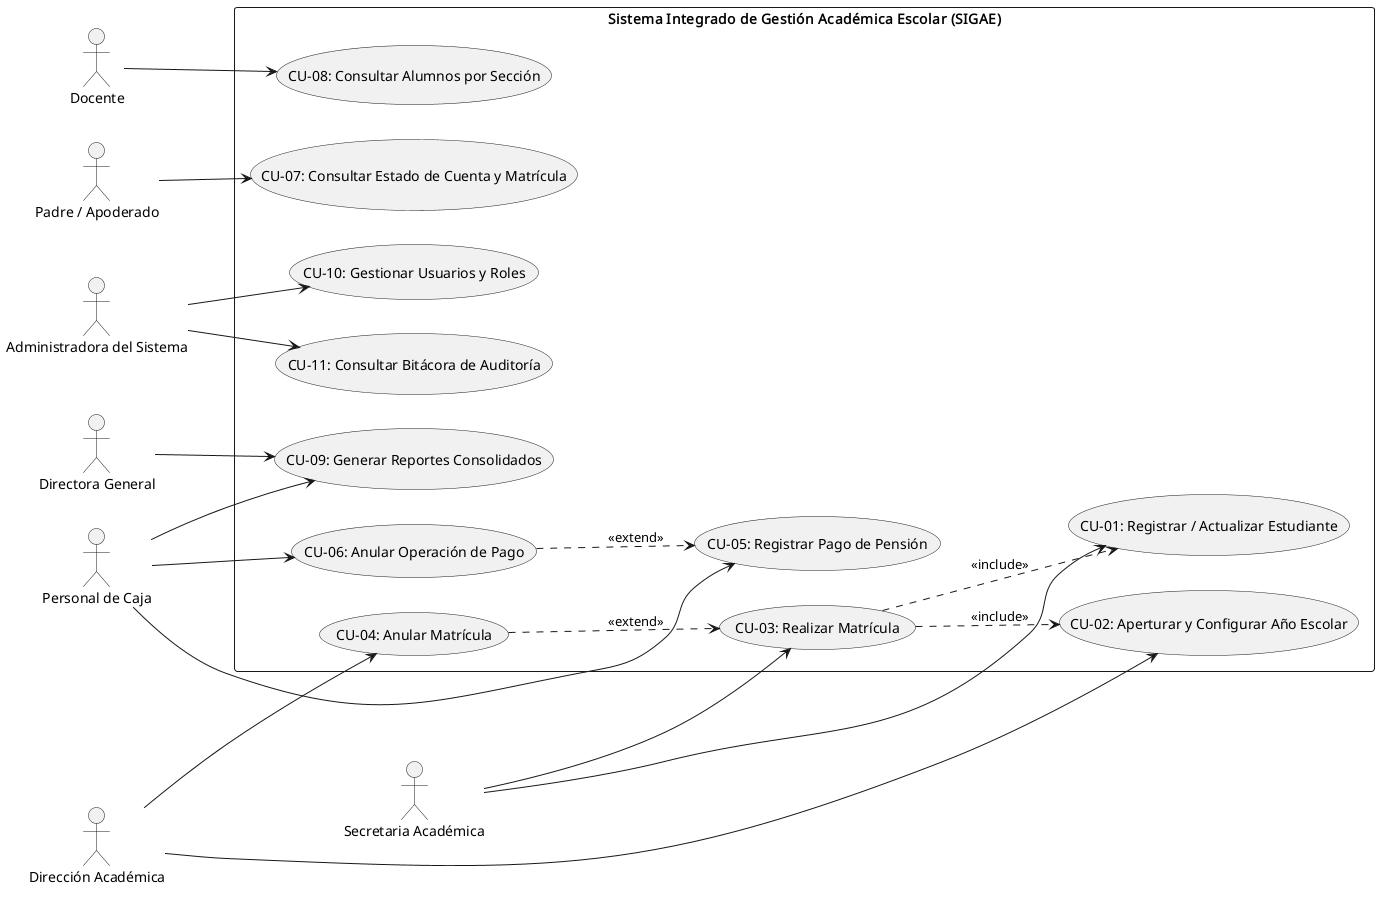

The diagram above was rendered by PlantUML. Its source (embedded in the PNG):
@startuml
left to right direction
skinparam packageStyle rectangle
skinparam shadowing false
skinparam backgroundColor #FFFFFF

actor "Secretaria Académica" as Sec
actor "Personal de Caja" as Caja
actor "Docente" as Doc
actor "Padre / Apoderado" as Apo
actor "Administradora del Sistema" as Admin
actor "Dirección Académica" as DirAcad
actor "Directora General" as DirGen

rectangle "Sistema Integrado de Gestión Académica Escolar (SIGAE)" {
  usecase "CU-01: Registrar / Actualizar Estudiante" as CU1
  usecase "CU-02: Aperturar y Configurar Año Escolar" as CU2
  usecase "CU-03: Realizar Matrícula" as CU3
  usecase "CU-04: Anular Matrícula" as CU4
  usecase "CU-05: Registrar Pago de Pensión" as CU5
  usecase "CU-06: Anular Operación de Pago" as CU6
  usecase "CU-07: Consultar Estado de Cuenta y Matrícula" as CU7
  usecase "CU-08: Consultar Alumnos por Sección" as CU8
  usecase "CU-09: Generar Reportes Consolidados" as CU9
  usecase "CU-10: Gestionar Usuarios y Roles" as CU10
  usecase "CU-11: Consultar Bitácora de Auditoría" as CU11
}

Sec --> CU1
Sec --> CU3
DirAcad --> CU2
DirAcad --> CU4
Caja --> CU5
Caja --> CU6
Apo --> CU7
Doc --> CU8
DirGen --> CU9
Caja --> CU9
Admin --> CU10
Admin --> CU11

CU3 ..> CU1 : <<include>>
CU3 ..> CU2 : <<include>>
CU4 ..> CU3 : <<extend>>
CU6 ..> CU5 : <<extend>>
@enduml